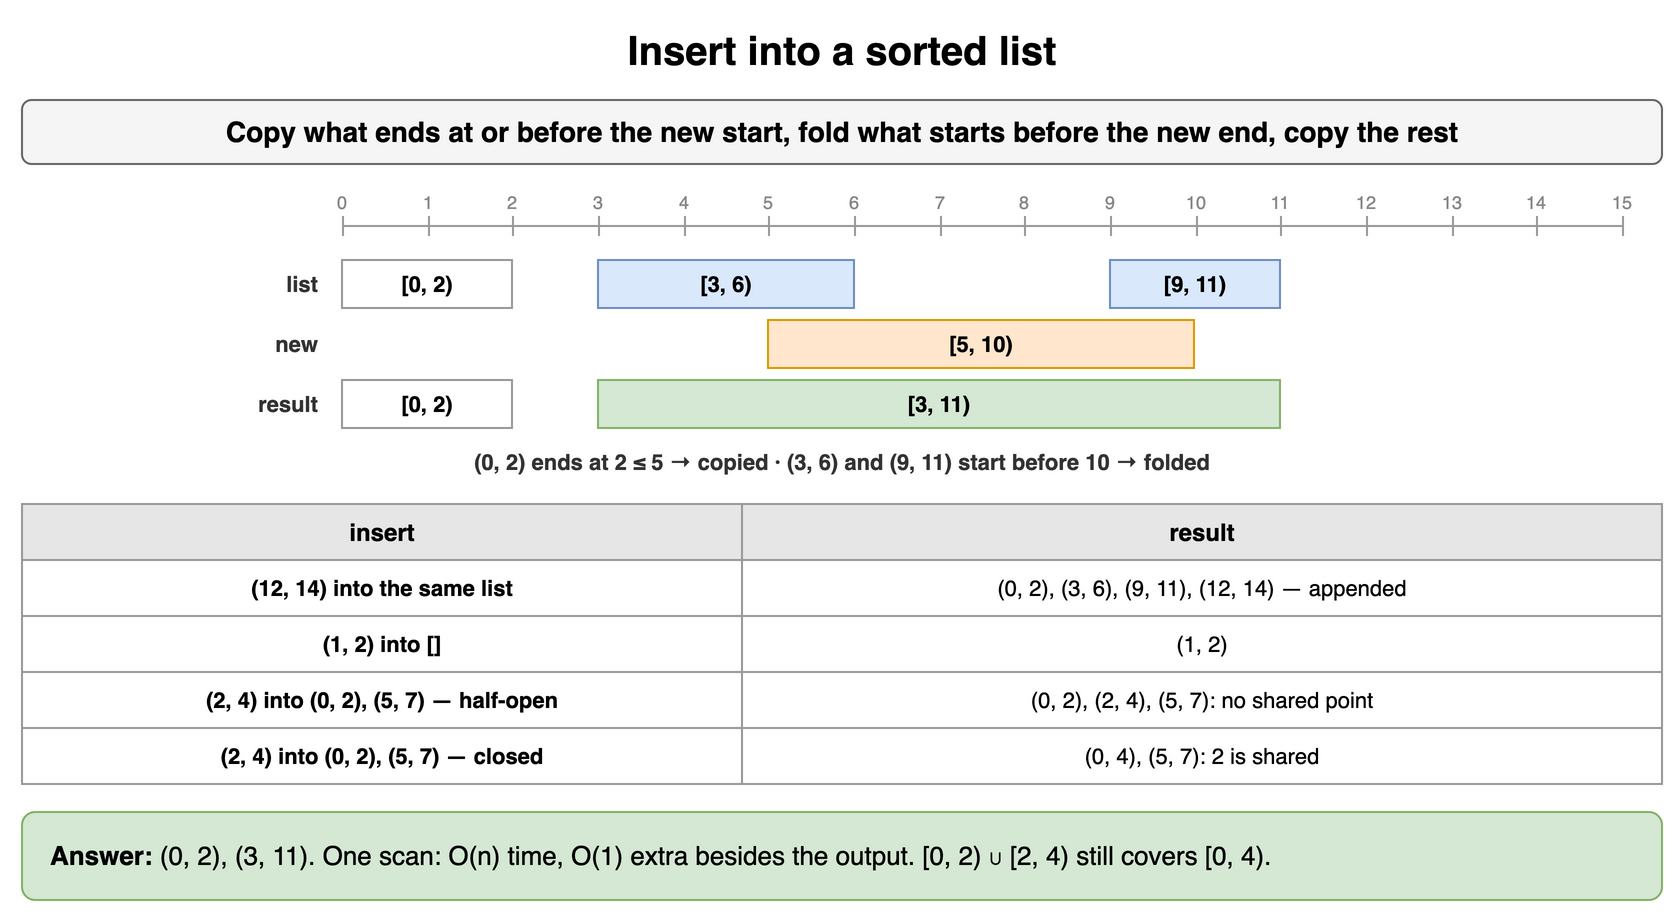

The diagram above was exported from draw.io. Its source (the exported page's mxGraphModel, read from the mxfile embedded in the PNG):
<mxGraphModel dx="900" dy="464" grid="1" gridSize="10" guides="1" tooltips="1" connect="1" arrows="1" fold="1" page="1" pageScale="1" pageWidth="900" pageHeight="464" math="0" shadow="0">
  <root>
    <mxCell id="0" />
    <mxCell id="1" parent="0" />
    <mxCell id="id2-1" value="Insert into a sorted list" style="text;html=1;align=center;verticalAlign=middle;whiteSpace=wrap;fontSize=20;fontStyle=1;" vertex="1" parent="1">
      <mxGeometry x="40" y="10" width="820" height="30" as="geometry" />
    </mxCell>
    <mxCell id="id2-2" value="Copy what ends at or before the new start, fold what starts before the new end, copy the rest" style="rounded=1;whiteSpace=wrap;html=1;fillColor=#f5f5f5;strokeColor=#666666;fontStyle=1;fontSize=14;" vertex="1" parent="1">
      <mxGeometry x="40" y="50" width="820" height="32" as="geometry" />
    </mxCell>
    <mxCell id="id2-3" value="" style="line;strokeWidth=1;strokeColor=#999999;html=1;" vertex="1" parent="1">
      <mxGeometry x="200" y="112" width="640" height="2" as="geometry" />
    </mxCell>
    <mxCell id="id2-4" value="0" style="text;html=1;whiteSpace=wrap;align=center;verticalAlign=middle;fontSize=9;fontColor=#888888;" vertex="1" parent="1">
      <mxGeometry x="185" y="94" width="30" height="14" as="geometry" />
    </mxCell>
    <mxCell id="id2-5" value="" style="line;strokeWidth=1;strokeColor=#999999;html=1;direction=south;" vertex="1" parent="1">
      <mxGeometry x="200" y="108" width="1" height="10" as="geometry" />
    </mxCell>
    <mxCell id="id2-6" value="1" style="text;html=1;whiteSpace=wrap;align=center;verticalAlign=middle;fontSize=9;fontColor=#888888;" vertex="1" parent="1">
      <mxGeometry x="228" y="94" width="30" height="14" as="geometry" />
    </mxCell>
    <mxCell id="id2-7" value="" style="line;strokeWidth=1;strokeColor=#999999;html=1;direction=south;" vertex="1" parent="1">
      <mxGeometry x="243" y="108" width="1" height="10" as="geometry" />
    </mxCell>
    <mxCell id="id2-8" value="2" style="text;html=1;whiteSpace=wrap;align=center;verticalAlign=middle;fontSize=9;fontColor=#888888;" vertex="1" parent="1">
      <mxGeometry x="270" y="94" width="30" height="14" as="geometry" />
    </mxCell>
    <mxCell id="id2-9" value="" style="line;strokeWidth=1;strokeColor=#999999;html=1;direction=south;" vertex="1" parent="1">
      <mxGeometry x="285" y="108" width="1" height="10" as="geometry" />
    </mxCell>
    <mxCell id="id2-10" value="3" style="text;html=1;whiteSpace=wrap;align=center;verticalAlign=middle;fontSize=9;fontColor=#888888;" vertex="1" parent="1">
      <mxGeometry x="313" y="94" width="30" height="14" as="geometry" />
    </mxCell>
    <mxCell id="id2-11" value="" style="line;strokeWidth=1;strokeColor=#999999;html=1;direction=south;" vertex="1" parent="1">
      <mxGeometry x="328" y="108" width="1" height="10" as="geometry" />
    </mxCell>
    <mxCell id="id2-12" value="4" style="text;html=1;whiteSpace=wrap;align=center;verticalAlign=middle;fontSize=9;fontColor=#888888;" vertex="1" parent="1">
      <mxGeometry x="356" y="94" width="30" height="14" as="geometry" />
    </mxCell>
    <mxCell id="id2-13" value="" style="line;strokeWidth=1;strokeColor=#999999;html=1;direction=south;" vertex="1" parent="1">
      <mxGeometry x="371" y="108" width="1" height="10" as="geometry" />
    </mxCell>
    <mxCell id="id2-14" value="5" style="text;html=1;whiteSpace=wrap;align=center;verticalAlign=middle;fontSize=9;fontColor=#888888;" vertex="1" parent="1">
      <mxGeometry x="398" y="94" width="30" height="14" as="geometry" />
    </mxCell>
    <mxCell id="id2-15" value="" style="line;strokeWidth=1;strokeColor=#999999;html=1;direction=south;" vertex="1" parent="1">
      <mxGeometry x="413" y="108" width="1" height="10" as="geometry" />
    </mxCell>
    <mxCell id="id2-16" value="6" style="text;html=1;whiteSpace=wrap;align=center;verticalAlign=middle;fontSize=9;fontColor=#888888;" vertex="1" parent="1">
      <mxGeometry x="441" y="94" width="30" height="14" as="geometry" />
    </mxCell>
    <mxCell id="id2-17" value="" style="line;strokeWidth=1;strokeColor=#999999;html=1;direction=south;" vertex="1" parent="1">
      <mxGeometry x="456" y="108" width="1" height="10" as="geometry" />
    </mxCell>
    <mxCell id="id2-18" value="7" style="text;html=1;whiteSpace=wrap;align=center;verticalAlign=middle;fontSize=9;fontColor=#888888;" vertex="1" parent="1">
      <mxGeometry x="484" y="94" width="30" height="14" as="geometry" />
    </mxCell>
    <mxCell id="id2-19" value="" style="line;strokeWidth=1;strokeColor=#999999;html=1;direction=south;" vertex="1" parent="1">
      <mxGeometry x="499" y="108" width="1" height="10" as="geometry" />
    </mxCell>
    <mxCell id="id2-20" value="8" style="text;html=1;whiteSpace=wrap;align=center;verticalAlign=middle;fontSize=9;fontColor=#888888;" vertex="1" parent="1">
      <mxGeometry x="526" y="94" width="30" height="14" as="geometry" />
    </mxCell>
    <mxCell id="id2-21" value="" style="line;strokeWidth=1;strokeColor=#999999;html=1;direction=south;" vertex="1" parent="1">
      <mxGeometry x="541" y="108" width="1" height="10" as="geometry" />
    </mxCell>
    <mxCell id="id2-22" value="9" style="text;html=1;whiteSpace=wrap;align=center;verticalAlign=middle;fontSize=9;fontColor=#888888;" vertex="1" parent="1">
      <mxGeometry x="569" y="94" width="30" height="14" as="geometry" />
    </mxCell>
    <mxCell id="id2-23" value="" style="line;strokeWidth=1;strokeColor=#999999;html=1;direction=south;" vertex="1" parent="1">
      <mxGeometry x="584" y="108" width="1" height="10" as="geometry" />
    </mxCell>
    <mxCell id="id2-24" value="10" style="text;html=1;whiteSpace=wrap;align=center;verticalAlign=middle;fontSize=9;fontColor=#888888;" vertex="1" parent="1">
      <mxGeometry x="612" y="94" width="30" height="14" as="geometry" />
    </mxCell>
    <mxCell id="id2-25" value="" style="line;strokeWidth=1;strokeColor=#999999;html=1;direction=south;" vertex="1" parent="1">
      <mxGeometry x="627" y="108" width="1" height="10" as="geometry" />
    </mxCell>
    <mxCell id="id2-26" value="11" style="text;html=1;whiteSpace=wrap;align=center;verticalAlign=middle;fontSize=9;fontColor=#888888;" vertex="1" parent="1">
      <mxGeometry x="654" y="94" width="30" height="14" as="geometry" />
    </mxCell>
    <mxCell id="id2-27" value="" style="line;strokeWidth=1;strokeColor=#999999;html=1;direction=south;" vertex="1" parent="1">
      <mxGeometry x="669" y="108" width="1" height="10" as="geometry" />
    </mxCell>
    <mxCell id="id2-28" value="12" style="text;html=1;whiteSpace=wrap;align=center;verticalAlign=middle;fontSize=9;fontColor=#888888;" vertex="1" parent="1">
      <mxGeometry x="697" y="94" width="30" height="14" as="geometry" />
    </mxCell>
    <mxCell id="id2-29" value="" style="line;strokeWidth=1;strokeColor=#999999;html=1;direction=south;" vertex="1" parent="1">
      <mxGeometry x="712" y="108" width="1" height="10" as="geometry" />
    </mxCell>
    <mxCell id="id2-30" value="13" style="text;html=1;whiteSpace=wrap;align=center;verticalAlign=middle;fontSize=9;fontColor=#888888;" vertex="1" parent="1">
      <mxGeometry x="740" y="94" width="30" height="14" as="geometry" />
    </mxCell>
    <mxCell id="id2-31" value="" style="line;strokeWidth=1;strokeColor=#999999;html=1;direction=south;" vertex="1" parent="1">
      <mxGeometry x="755" y="108" width="1" height="10" as="geometry" />
    </mxCell>
    <mxCell id="id2-32" value="14" style="text;html=1;whiteSpace=wrap;align=center;verticalAlign=middle;fontSize=9;fontColor=#888888;" vertex="1" parent="1">
      <mxGeometry x="782" y="94" width="30" height="14" as="geometry" />
    </mxCell>
    <mxCell id="id2-33" value="" style="line;strokeWidth=1;strokeColor=#999999;html=1;direction=south;" vertex="1" parent="1">
      <mxGeometry x="797" y="108" width="1" height="10" as="geometry" />
    </mxCell>
    <mxCell id="id2-34" value="15" style="text;html=1;whiteSpace=wrap;align=center;verticalAlign=middle;fontSize=9;fontColor=#888888;" vertex="1" parent="1">
      <mxGeometry x="825" y="94" width="30" height="14" as="geometry" />
    </mxCell>
    <mxCell id="id2-35" value="" style="line;strokeWidth=1;strokeColor=#999999;html=1;direction=south;" vertex="1" parent="1">
      <mxGeometry x="840" y="108" width="1" height="10" as="geometry" />
    </mxCell>
    <mxCell id="id2-36" value="list" style="text;html=1;whiteSpace=wrap;align=right;verticalAlign=middle;fontSize=11;fontColor=#333333;fontStyle=1;" vertex="1" parent="1">
      <mxGeometry x="40" y="130" width="150" height="24" as="geometry" />
    </mxCell>
    <mxCell id="id2-37" value="[0, 2)" style="rounded=0;whiteSpace=wrap;html=1;fillColor=#ffffff;strokeColor=#999999;fontSize=11;align=center;fontStyle=1;" vertex="1" parent="1">
      <mxGeometry x="200" y="130" width="85" height="24" as="geometry" />
    </mxCell>
    <mxCell id="id2-38" value="[3, 6)" style="rounded=0;whiteSpace=wrap;html=1;fillColor=#dae8fc;strokeColor=#6c8ebf;fontSize=11;align=center;fontStyle=1;" vertex="1" parent="1">
      <mxGeometry x="328" y="130" width="128" height="24" as="geometry" />
    </mxCell>
    <mxCell id="id2-39" value="[9, 11)" style="rounded=0;whiteSpace=wrap;html=1;fillColor=#dae8fc;strokeColor=#6c8ebf;fontSize=11;align=center;fontStyle=1;" vertex="1" parent="1">
      <mxGeometry x="584" y="130" width="85" height="24" as="geometry" />
    </mxCell>
    <mxCell id="id2-40" value="new" style="text;html=1;whiteSpace=wrap;align=right;verticalAlign=middle;fontSize=11;fontColor=#333333;fontStyle=1;" vertex="1" parent="1">
      <mxGeometry x="40" y="160" width="150" height="24" as="geometry" />
    </mxCell>
    <mxCell id="id2-41" value="[5, 10)" style="rounded=0;whiteSpace=wrap;html=1;fillColor=#ffe6cc;strokeColor=#d79b00;fontSize=11;align=center;fontStyle=1;" vertex="1" parent="1">
      <mxGeometry x="413" y="160" width="213" height="24" as="geometry" />
    </mxCell>
    <mxCell id="id2-42" value="result" style="text;html=1;whiteSpace=wrap;align=right;verticalAlign=middle;fontSize=11;fontColor=#333333;fontStyle=1;" vertex="1" parent="1">
      <mxGeometry x="40" y="190" width="150" height="24" as="geometry" />
    </mxCell>
    <mxCell id="id2-43" value="[0, 2)" style="rounded=0;whiteSpace=wrap;html=1;fillColor=#ffffff;strokeColor=#999999;fontSize=11;align=center;fontStyle=1;" vertex="1" parent="1">
      <mxGeometry x="200" y="190" width="85" height="24" as="geometry" />
    </mxCell>
    <mxCell id="id2-44" value="[3, 11)" style="rounded=0;whiteSpace=wrap;html=1;fillColor=#d5e8d4;strokeColor=#82b366;fontSize=11;align=center;fontStyle=1;" vertex="1" parent="1">
      <mxGeometry x="328" y="190" width="341" height="24" as="geometry" />
    </mxCell>
    <mxCell id="id2-45" value="(0, 2) ends at 2 ≤ 5 → copied · (3, 6) and (9, 11) start before 10 → folded" style="text;html=1;whiteSpace=wrap;align=center;verticalAlign=middle;fontSize=11;fontColor=#333333;fontStyle=1;" vertex="1" parent="1">
      <mxGeometry x="40" y="222" width="820" height="18" as="geometry" />
    </mxCell>
    <mxCell id="id2-46" value="insert" style="whiteSpace=wrap;html=1;fillColor=#e6e6e6;strokeColor=#999999;fontStyle=1;fontSize=12;" vertex="1" parent="1">
      <mxGeometry x="40" y="252" width="360" height="28" as="geometry" />
    </mxCell>
    <mxCell id="id2-47" value="result" style="whiteSpace=wrap;html=1;fillColor=#e6e6e6;strokeColor=#999999;fontStyle=1;fontSize=12;" vertex="1" parent="1">
      <mxGeometry x="400" y="252" width="460" height="28" as="geometry" />
    </mxCell>
    <mxCell id="id2-48" value="(12, 14) into the same list" style="whiteSpace=wrap;html=1;strokeColor=#999999;fontSize=11;fillColor=#ffffff;fontStyle=1;" vertex="1" parent="1">
      <mxGeometry x="40" y="280" width="360" height="28" as="geometry" />
    </mxCell>
    <mxCell id="id2-49" value="(0, 2), (3, 6), (9, 11), (12, 14) — appended" style="whiteSpace=wrap;html=1;strokeColor=#999999;fontSize=11;fillColor=#ffffff;" vertex="1" parent="1">
      <mxGeometry x="400" y="280" width="460" height="28" as="geometry" />
    </mxCell>
    <mxCell id="id2-50" value="(1, 2) into []" style="whiteSpace=wrap;html=1;strokeColor=#999999;fontSize=11;fillColor=#ffffff;fontStyle=1;" vertex="1" parent="1">
      <mxGeometry x="40" y="308" width="360" height="28" as="geometry" />
    </mxCell>
    <mxCell id="id2-51" value="(1, 2)" style="whiteSpace=wrap;html=1;strokeColor=#999999;fontSize=11;fillColor=#ffffff;" vertex="1" parent="1">
      <mxGeometry x="400" y="308" width="460" height="28" as="geometry" />
    </mxCell>
    <mxCell id="id2-52" value="(2, 4) into (0, 2), (5, 7) — half-open" style="whiteSpace=wrap;html=1;strokeColor=#999999;fontSize=11;fillColor=#ffffff;fontStyle=1;" vertex="1" parent="1">
      <mxGeometry x="40" y="336" width="360" height="28" as="geometry" />
    </mxCell>
    <mxCell id="id2-53" value="(0, 2), (2, 4), (5, 7): no shared point" style="whiteSpace=wrap;html=1;strokeColor=#999999;fontSize=11;fillColor=#ffffff;" vertex="1" parent="1">
      <mxGeometry x="400" y="336" width="460" height="28" as="geometry" />
    </mxCell>
    <mxCell id="id2-54" value="(2, 4) into (0, 2), (5, 7) — closed" style="whiteSpace=wrap;html=1;strokeColor=#999999;fontSize=11;fillColor=#ffffff;fontStyle=1;" vertex="1" parent="1">
      <mxGeometry x="40" y="364" width="360" height="28" as="geometry" />
    </mxCell>
    <mxCell id="id2-55" value="(0, 4), (5, 7): 2 is shared" style="whiteSpace=wrap;html=1;strokeColor=#999999;fontSize=11;fillColor=#ffffff;" vertex="1" parent="1">
      <mxGeometry x="400" y="364" width="460" height="28" as="geometry" />
    </mxCell>
    <mxCell id="id2-56" value="&lt;b&gt;Answer:&lt;/b&gt; (0, 2), (3, 11). One scan: O(n) time, O(1) extra besides the output. [0, 2) ∪ [2, 4) still covers [0, 4)." style="rounded=1;whiteSpace=wrap;html=1;fillColor=#d5e8d4;strokeColor=#82b366;fontSize=13;align=left;spacingLeft=12;spacingRight=12;" vertex="1" parent="1">
      <mxGeometry x="40" y="406" width="820" height="44" as="geometry" />
    </mxCell>
  </root>
</mxGraphModel>